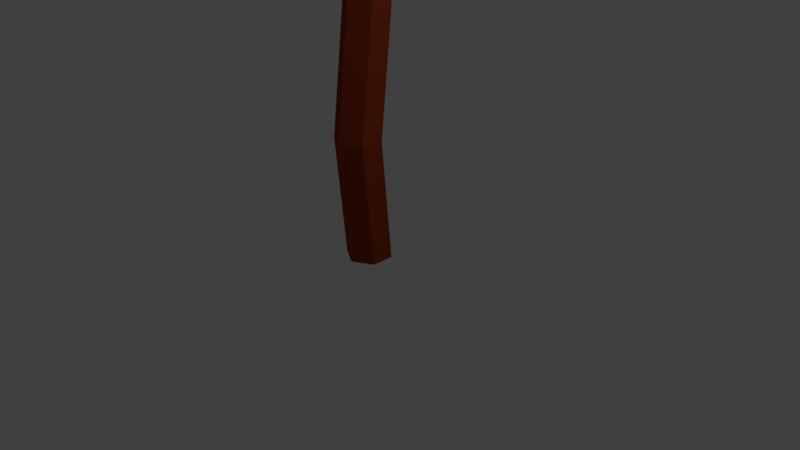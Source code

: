 # Source: deadtree.blend  (saved by Blender 2.78.0; exported with 4.5.12 LTS)
import bpy
from mathutils import Matrix  # noqa: F401  (used for matrix-valued properties, if any)

bpy.ops.wm.read_factory_settings(use_empty=True)
scene = bpy.context.scene
scene.name = 'Scene'

# ---- collections
col_collection_1 = bpy.data.collections.new('Collection 1'); scene.collection.children.link(col_collection_1)

# ---- materials (node trees are filled in below, after node groups)
mat_leaf = bpy.data.materials.new('Leaf')
mat_leaf.alpha_threshold = 0.0
mat_leaf.use_transparent_shadow = False
mat_leaf.diffuse_color = (0.0419, 0.4969, 0.07664, 1.0)
mat_leaf.roughness = 0.5
mat_bark = bpy.data.materials.new('Bark')
mat_bark.alpha_threshold = 0.0
mat_bark.use_transparent_shadow = False
mat_bark.diffuse_color = (0.3108, 0.04685, 0.01293, 1.0)
mat_bark.roughness = 0.5

# ---- material node trees

# ---- world
world_world = bpy.data.worlds.new('World'); scene.world = world_world
world_world.color = (0.05088, 0.05088, 0.05088)
world_world.use_sun_shadow = False
world_world.sun_shadow_jitter_overblur = 0.0
world_world.cycles.sampling_method = 'MANUAL'

# ---- cameras
cam_camera = bpy.data.cameras.new('Camera')
cam_camera.clip_end = 100.0
cam_camera.lens = 35.0
cam_camera.sensor_width = 32.0
cam_camera.sensor_height = 18.0
cam_camera.ortho_scale = 7.314
cam_camera.dof.focus_distance = 0.0
cam_camera.dof.aperture_fstop = 128.0

# ---- lights
light_lamp = bpy.data.lights.new('Lamp', 'POINT')
light_lamp.transmission_factor = 0.0
light_lamp.cutoff_distance = 30.0
light_lamp.energy = 100.0
light_lamp.shadow_buffer_clip_start = 1.001
light_lamp.shadow_soft_size = 0.1
light_lamp.shadow_maximum_resolution = 0.006
light_lamp.use_absolute_resolution = True

# ---- meshes
me_icosphere_003 = bpy.data.meshes.new('Icosphere.003')
me_icosphere_003.from_pydata([(-250.3, 898.8, -57.55), (-3.795e-06, 0.0, -30.0), (-3.795e-06, 600.0, -30.0), (25.98, 0.0, -15.0), (25.98, 600.0, -15.0), (25.98, 0.0, 15.0), (25.98, 600.0, 15.0), (-3.795e-06, 0.0, 30.0), (-3.795e-06, 600.0, 30.0), (-25.98, 0.0, 15.0), (-25.98, 600.0, 15.0), (-25.98, 0.0, -15.0), (-25.98, 600.0, -15.0), (4.946, 162.9, -11.03), (-17.69, 333.7, -50.52), (3.86, 461.0, -12.63), (29.84, 461.0, 2.368), (8.29, 333.7, -35.52), (30.93, 162.9, 3.974), (29.84, 461.0, 32.37), (8.29, 333.7, -5.518), (30.93, 162.9, 33.97), (3.86, 461.0, 47.37), (-17.69, 333.7, 9.482), (4.946, 162.9, 48.97), (-22.12, 461.0, 32.37), (-43.67, 333.7, -5.518), (-21.04, 162.9, 33.97), (-22.12, 461.0, 2.368), (-43.67, 333.7, -35.52), (-21.04, 162.9, 3.974), (94.12, 546.1, 177.2), (17.97, 518.1, 10.33), (90.29, 546.9, 177.2), (14.97, 529.6, 15.55), (88.64, 548.4, 180.4), (4.208, 530.9, 22.8), (90.82, 549.1, 183.6), (-3.55, 520.6, 24.84), (94.65, 548.3, 183.6), (-0.5455, 509.1, 19.62), (96.3, 546.8, 180.4), (10.22, 507.8, 12.37), (82.56, 511.8, 159.6), (81.49, 483.1, 101.1), (43.77, 506.4, 64.25), (40.77, 517.9, 69.46), (79.3, 491.5, 104.9), (80.58, 519.4, 163.0), (30.01, 519.2, 76.72), (71.47, 492.5, 110.2), (73.48, 520.3, 167.8), (22.25, 508.9, 78.76), (65.83, 485.0, 111.6), (68.36, 513.5, 169.1), (25.26, 497.4, 73.54), (68.02, 476.6, 107.8), (70.34, 505.8, 165.7), (36.02, 496.1, 66.28), (75.84, 475.6, 102.6), (77.44, 505.0, 160.9), (-252.6, 762.4, -30.07), (9.433, 553.7, -3.756), (-262.2, 749.8, -35.61), (-0.1025, 541.1, -9.303), (-270.8, 740.3, -24.7), (-8.713, 531.6, 1.61), (-269.8, 743.6, -8.239), (-7.788, 534.9, 18.07), (-260.3, 756.2, -2.692), (1.747, 547.5, 23.62), (-251.7, 765.7, -13.61), (10.36, 557.0, 12.7), (-187.9, 698.3, -18.12), (-97.44, 658.2, -15.41), (-57.03, 595.4, -5.167), (-66.56, 582.8, -10.71), (-107.0, 645.6, -20.95), (-197.5, 685.6, -23.66), (-75.18, 573.3, 0.1993), (-115.6, 636.1, -10.04), (-206.1, 676.2, -12.75), (-74.25, 576.6, 16.66), (-114.7, 639.4, 6.422), (-205.2, 679.4, 3.711), (-64.72, 589.2, 22.21), (-105.1, 652.0, 11.97), (-195.6, 692.1, 9.258), (-56.1, 598.7, 11.29), (-96.51, 661.5, 1.055), (-187.0, 701.5, -1.656)], [], [(15, 2, 4, 16), (16, 4, 6, 19), (19, 6, 8, 22), (22, 8, 10, 25), (4, 2, 12, 10, 8, 6), (25, 10, 12, 28), (28, 12, 2, 15), (1, 3, 5, 7, 9, 11), (11, 30, 13, 1), (30, 29, 14, 13), (29, 28, 15, 14), (9, 27, 30, 11), (27, 26, 29, 30), (26, 25, 28, 29), (7, 24, 27, 9), (24, 23, 26, 27), (23, 22, 25, 26), (5, 21, 24, 7), (21, 20, 23, 24), (20, 19, 22, 23), (3, 18, 21, 5), (18, 17, 20, 21), (17, 16, 19, 20), (1, 13, 18, 3), (13, 14, 17, 18), (14, 15, 16, 17), (45, 32, 34, 46), (46, 34, 36, 49), (49, 36, 38, 52), (52, 38, 40, 55), (34, 32, 42, 40, 38, 36), (55, 40, 42, 58), (58, 42, 32, 45), (31, 33, 35, 37, 39, 41), (41, 60, 43, 31), (60, 59, 44, 43), (59, 58, 45, 44), (39, 57, 60, 41), (57, 56, 59, 60), (56, 55, 58, 59), (37, 54, 57, 39), (54, 53, 56, 57), (53, 52, 55, 56), (35, 51, 54, 37), (51, 50, 53, 54), (50, 49, 52, 53), (33, 48, 51, 35), (48, 47, 50, 51), (47, 46, 49, 50), (31, 43, 48, 33), (43, 44, 47, 48), (44, 45, 46, 47), (75, 62, 64, 76), (76, 64, 66, 79), (79, 66, 68, 82), (82, 68, 70, 85), (64, 62, 72, 70, 68, 66), (85, 70, 72, 88), (88, 72, 62, 75), (61, 63, 65, 67, 69, 71), (71, 90, 73, 61), (90, 89, 74, 73), (89, 88, 75, 74), (69, 87, 90, 71), (87, 86, 89, 90), (86, 85, 88, 89), (67, 84, 87, 69), (84, 83, 86, 87), (83, 82, 85, 86), (65, 81, 84, 67), (81, 80, 83, 84), (80, 79, 82, 83), (63, 78, 81, 65), (78, 77, 80, 81), (77, 76, 79, 80), (61, 73, 78, 63), (73, 74, 77, 78), (74, 75, 76, 77)])
me_icosphere_003.polygons.foreach_set('use_smooth', [True] * 78)
me_icosphere_003.polygons.foreach_set('material_index', [1, 1, 1, 1, 1, 1, 1, 1, 1, 1, 1, 1, 1, 1, 1, 1, 1, 1, 1, 1, 1, 1, 1, 1, 1, 1, 1, 1, 1, 1, 1, 1, 1, 1, 1, 1, 1, 1, 1, 1, 1, 1, 1, 1, 1, 1, 1, 1, 1, 1, 1, 1, 1, 1, 1, 1, 1, 1, 1, 1, 1, 1, 1, 1, 1, 1, 1, 1, 1, 1, 1, 1, 1, 1, 1, 1, 1, 1])
_k = set([(1, 3), (1, 11), (1, 13), (2, 4), (2, 12), (2, 15), (3, 5), (3, 18), (4, 6), (4, 16), (5, 7), (5, 21), (6, 8), (6, 19), (7, 9), (7, 24), (8, 10), (8, 22), (9, 11), (9, 27), (10, 12), (10, 25), (11, 30), (12, 28), (13, 14), (13, 18), (13, 30), (14, 15), (14, 17), (14, 29), (15, 16), (15, 28), (16, 17), (16, 19), (17, 18), (17, 20), (18, 21), (19, 20), (19, 22), (20, 21), (20, 23), (21, 24), (22, 23), (22, 25), (23, 24), (23, 26), (24, 27), (25, 26), (25, 28), (26, 27), (26, 29), (27, 30), (28, 29), (29, 30), (31, 33), (31, 41), (31, 43), (32, 34), (32, 42), (32, 45), (33, 35), (33, 48), (34, 36), (34, 46), (35, 37), (35, 51), (36, 38), (36, 49), (37, 39), (37, 54), (38, 40), (38, 52), (39, 41), (39, 57), (40, 42), (40, 55), (41, 60), (42, 58), (43, 44), (43, 48), (43, 60), (44, 45), (44, 47), (44, 59), (45, 46), (45, 58), (46, 47), (46, 49), (47, 48), (47, 50), (48, 51), (49, 50), (49, 52), (50, 51), (50, 53), (51, 54), (52, 53), (52, 55), (53, 54), (53, 56), (54, 57), (55, 56), (55, 58), (56, 57), (56, 59), (57, 60), (58, 59), (59, 60), (61, 63), (61, 71), (61, 73), (62, 64), (62, 72), (62, 75), (63, 65), (63, 78), (64, 66), (64, 76), (65, 67), (65, 81), (66, 68), (66, 79), (67, 69), (67, 84), (68, 70), (68, 82), (69, 71), (69, 87), (70, 72), (70, 85), (71, 90), (72, 88), (73, 74), (73, 78), (73, 90), (74, 75), (74, 77), (74, 89), (75, 76), (75, 88), (76, 77), (76, 79), (77, 78), (77, 80), (78, 81), (79, 80), (79, 82), (80, 81), (80, 83), (81, 84), (82, 83), (82, 85), (83, 84), (83, 86), (84, 87), (85, 86), (85, 88), (86, 87), (86, 89), (87, 90), (88, 89), (89, 90)])
me_icosphere_003.attributes.new('sharp_edge', 'BOOLEAN', 'EDGE').data.foreach_set('value', [ (min(e.vertices), max(e.vertices)) in _k for e in me_icosphere_003.edges])
_uv = me_icosphere_003.uv_layers.new(name='UVMap')
_uv.uv.foreach_set('vector', [0.6561, 0.1833, 0.6413, 0.05953, 0.6567, 0.06125, 0.6716, 0.185, 0.6716, 0.185, 0.6567, 0.06125, 0.6829, 0.0612, 0.6978, 0.1849, 0.7706, 0.4689, 0.7626, 0.5903, 0.746, 0.5929, 0.754, 0.4715, 0.754, 0.4715, 0.746, 0.5929, 0.72, 0.5926, 0.728, 0.4712, 0.2306, 0.8538, 0.2078, 0.8671, 0.185, 0.8538, 0.185, 0.8271, 0.2078, 0.8138, 0.2306, 0.8271, 0.2954, 0.5226, 0.3013, 0.3985, 0.3163, 0.3981, 0.3104, 0.5222, 0.3104, 0.5222, 0.3163, 0.3981, 0.3426, 0.3982, 0.3367, 0.5223, 0.2306, 0.8531, 0.2306, 0.8265, 0.2528, 0.8138, 0.275, 0.8276, 0.275, 0.8542, 0.2528, 0.8669, 0.3163, 0.9327, 0.3104, 0.7879, 0.3366, 0.788, 0.3426, 0.9328, 0.3104, 0.7879, 0.3138, 0.635, 0.3401, 0.635, 0.3366, 0.788, 0.3138, 0.635, 0.3104, 0.5222, 0.3367, 0.5223, 0.3401, 0.635, 0.3013, 0.9331, 0.2954, 0.7883, 0.3104, 0.7879, 0.3163, 0.9327, 0.2954, 0.7883, 0.2988, 0.6354, 0.3138, 0.635, 0.3104, 0.7879, 0.2988, 0.6354, 0.2954, 0.5226, 0.3104, 0.5222, 0.3138, 0.635, 0.7432, 0.06212, 0.754, 0.2079, 0.728, 0.2075, 0.7172, 0.06177, 0.754, 0.2079, 0.7238, 0.3561, 0.6978, 0.3557, 0.728, 0.2075, 0.7238, 0.3561, 0.754, 0.4715, 0.728, 0.4712, 0.6978, 0.3557, 0.7598, 0.05953, 0.7706, 0.2053, 0.754, 0.2079, 0.7432, 0.06212, 0.7706, 0.2053, 0.7403, 0.3535, 0.7238, 0.3561, 0.754, 0.2079, 0.7403, 0.3535, 0.7706, 0.4689, 0.754, 0.4715, 0.7238, 0.3561, 0.6537, 0.5944, 0.6716, 0.45, 0.6978, 0.4499, 0.6799, 0.5944, 0.6716, 0.45, 0.6359, 0.2968, 0.6621, 0.2967, 0.6978, 0.4499, 0.6359, 0.2968, 0.6716, 0.185, 0.6978, 0.1849, 0.6621, 0.2967, 0.6383, 0.5927, 0.6561, 0.4483, 0.6716, 0.45, 0.6537, 0.5944, 0.6561, 0.4483, 0.6205, 0.295, 0.6359, 0.2968, 0.6716, 0.45, 0.6205, 0.295, 0.6561, 0.1833, 0.6716, 0.185, 0.6359, 0.2968, 0.5683, 0.419, 0.5833, 0.3698, 0.5934, 0.3749, 0.5783, 0.4241, 0.894, 0.1138, 0.8896, 0.06014, 0.901, 0.06083, 0.9054, 0.1145, 0.9054, 0.1145, 0.901, 0.06083, 0.908, 0.05953, 0.9124, 0.1132, 0.4809, 0.8822, 0.4972, 0.9178, 0.4867, 0.92, 0.4704, 0.8845, 0.5562, 0.5705, 0.5466, 0.5763, 0.537, 0.5705, 0.537, 0.5589, 0.5466, 0.5531, 0.5562, 0.5589, 0.1618, 0.8851, 0.1594, 0.9393, 0.1483, 0.9402, 0.1508, 0.886, 0.1508, 0.886, 0.1483, 0.9402, 0.1403, 0.9405, 0.1427, 0.8863, 0.5783, 0.5512, 0.5799, 0.5481, 0.583, 0.5481, 0.5845, 0.5512, 0.5829, 0.5542, 0.5798, 0.5542, 0.5934, 0.5288, 0.5593, 0.5073, 0.5649, 0.507, 0.5931, 0.5258, 0.5593, 0.5073, 0.537, 0.4537, 0.5432, 0.4534, 0.5649, 0.507, 0.1365, 0.8378, 0.1508, 0.886, 0.1427, 0.8863, 0.1306, 0.838, 0.4955, 0.7803, 0.4662, 0.8159, 0.4636, 0.8121, 0.4938, 0.7805, 0.1618, 0.7975, 0.1445, 0.8372, 0.1365, 0.8378, 0.1545, 0.798, 0.1445, 0.8372, 0.1618, 0.8851, 0.1508, 0.886, 0.1365, 0.8378, 0.4972, 0.7831, 0.4732, 0.8144, 0.4662, 0.8159, 0.4955, 0.7803, 0.4732, 0.8144, 0.4496, 0.8427, 0.4419, 0.8444, 0.4662, 0.8159, 0.4496, 0.8427, 0.4809, 0.8822, 0.4704, 0.8845, 0.4419, 0.8444, 0.583, 0.5481, 0.581, 0.532, 0.5845, 0.5288, 0.5845, 0.5512, 0.5783, 0.5288, 0.5783, 0.5655, 0.5702, 0.5661, 0.571, 0.5294, 0.4543, 0.8369, 0.4875, 0.8743, 0.4809, 0.8822, 0.4496, 0.8427, 0.5674, 0.5302, 0.5672, 0.5544, 0.5597, 0.5535, 0.5647, 0.5288, 0.9049, 0.2034, 0.8809, 0.1598, 0.8892, 0.1603, 0.9124, 0.2039, 0.8809, 0.1598, 0.894, 0.1138, 0.9054, 0.1145, 0.8892, 0.1603, 0.5702, 0.5309, 0.5702, 0.5612, 0.5672, 0.5544, 0.5674, 0.5302, 0.5649, 0.507, 0.5432, 0.4534, 0.5505, 0.4571, 0.5715, 0.5104, 0.5432, 0.4534, 0.5683, 0.419, 0.5783, 0.4241, 0.5505, 0.4571, 0.8827, 0.66, 0.8744, 0.5996, 0.885, 0.5944, 0.8933, 0.6549, 0.8933, 0.6549, 0.885, 0.5944, 0.8992, 0.5965, 0.9075, 0.657, 0.6063, 0.4943, 0.6063, 0.5536, 0.5934, 0.557, 0.5934, 0.4976, 0.9182, 0.5265, 0.9093, 0.5941, 0.8945, 0.5935, 0.9035, 0.5259, 0.5597, 0.5314, 0.5597, 0.5435, 0.5483, 0.5531, 0.537, 0.5505, 0.537, 0.5384, 0.5483, 0.5288, 0.9084, 0.6598, 0.9139, 0.6003, 0.9251, 0.5944, 0.9196, 0.6539, 0.9196, 0.6539, 0.9251, 0.5944, 0.939, 0.5975, 0.9335, 0.657, 0.9377, 0.8357, 0.9405, 0.8447, 0.9293, 0.8505, 0.9153, 0.8475, 0.9126, 0.8385, 0.9238, 0.8327, 0.5934, 0.4332, 0.5934, 0.3698, 0.6081, 0.3708, 0.6081, 0.4342, 0.9187, 0.7729, 0.9265, 0.6921, 0.9405, 0.6951, 0.9326, 0.7759, 0.5934, 0.494, 0.5934, 0.4342, 0.6081, 0.4345, 0.6081, 0.4943, 0.9126, 0.8385, 0.9075, 0.7787, 0.9187, 0.7729, 0.9238, 0.8327, 0.9075, 0.7787, 0.9153, 0.6979, 0.9265, 0.6921, 0.9187, 0.7729, 0.9153, 0.6979, 0.9084, 0.6598, 0.9196, 0.6539, 0.9265, 0.6921, 0.9222, 0.2975, 0.9255, 0.3793, 0.9107, 0.3786, 0.9074, 0.2969, 0.9255, 0.3793, 0.9024, 0.4614, 0.8877, 0.4607, 0.9107, 0.3786, 0.9024, 0.4614, 0.9182, 0.5265, 0.9035, 0.5259, 0.8877, 0.4607, 0.94, 0.05953, 0.9253, 0.1193, 0.9124, 0.1225, 0.9271, 0.06275, 0.9253, 0.1193, 0.9275, 0.2, 0.9146, 0.2032, 0.9124, 0.1225, 0.9097, 0.46, 0.9255, 0.5252, 0.9182, 0.5265, 0.9024, 0.4614, 0.8831, 0.8543, 0.8933, 0.7839, 0.9075, 0.786, 0.8973, 0.8564, 0.9378, 0.1251, 0.94, 0.2057, 0.9275, 0.2, 0.9253, 0.1193, 0.8721, 0.7125, 0.8933, 0.6549, 0.9075, 0.657, 0.8863, 0.7146, 0.8726, 0.8594, 0.8827, 0.789, 0.8933, 0.7839, 0.8831, 0.8543, 0.8827, 0.789, 0.8615, 0.7177, 0.8721, 0.7125, 0.8933, 0.7839, 0.8615, 0.7177, 0.8827, 0.66, 0.8933, 0.6549, 0.8721, 0.7125])
me_icosphere_003.materials.append(mat_leaf)
me_icosphere_003.materials.append(mat_bark)
me_icosphere_003.use_remesh_preserve_volume = False
me_icosphere_003.use_remesh_preserve_attributes = False
me_icosphere_003.use_mirror_vertex_groups = False
me_icosphere_003.update()
me_icosphere_003.normals_split_custom_set([tuple(v) for v in zip(*[iter([0.4978, -0.09392, -0.8622, 0.4978, -0.09392, -0.8622, 0.4978, -0.09392, -0.8622, 0.4978, -0.09392, -0.8622, 0.9996, 0.02777, 0.0, 0.9996, 0.02777, 0.0, 0.9996, 0.02777, 0.0, 0.9996, 0.02777, 0.0, 0.4963, 0.1212, 0.8596, 0.4963, 0.1212, 0.8596, 0.4963, 0.1212, 0.8596, 0.4963, 0.1212, 0.8596, -0.4978, 0.09392, 0.8622, -0.4978, 0.09392, 0.8622, -0.4978, 0.09392, 0.8622, -0.4978, 0.09392, 0.8622, 0.0, 1.0, 0.0, 0.0, 1.0, 0.0, 0.0, 1.0, 0.0, 0.0, 1.0, 0.0, 0.0, 1.0, 0.0, 0.0, 1.0, 0.0, -0.9996, -0.02777, 0.0, -0.9996, -0.02777, 0.0, -0.9996, -0.02777, 0.0, -0.9996, -0.02777, 0.0, -0.4963, -0.1212, -0.8596, -0.4963, -0.1212, -0.8596, -0.4963, -0.1212, -0.8596, -0.4963, -0.1212, -0.8596, 0.0, -1.0, 0.0, 0.0, -1.0, 0.0, 0.0, -1.0, 0.0, 0.0, -1.0, 0.0, 0.0, -1.0, 0.0, 0.0, -1.0, 0.0, -0.4967, 0.1153, -0.8602, -0.4967, 0.1153, -0.8602, -0.4967, 0.1153, -0.8602, -0.4967, 0.1153, -0.8602, -0.4831, -0.2575, -0.8368, -0.4831, -0.2575, -0.8368, -0.4831, -0.2575, -0.8368, -0.4831, -0.2575, -0.8368, -0.4731, 0.3238, -0.8194, -0.4731, 0.3238, -0.8194, -0.4731, 0.3238, -0.8194, -0.4731, 0.3238, -0.8194, -0.9995, 0.03035, 0.0, -0.9995, 0.03035, 0.0, -0.9995, 0.03035, 0.0, -0.9995, 0.03035, 0.0, -0.9913, -0.1314, 0.0, -0.9913, -0.1314, 0.0, -0.9913, -0.1314, 0.0, -0.9913, -0.1314, 0.0, -0.986, 0.1669, 0.0, -0.986, 0.1669, 0.0, -0.986, 0.1669, 0.0, -0.986, 0.1669, 0.0, -0.4982, -0.0854, 0.8629, -0.4982, -0.0854, 0.8629, -0.4982, -0.0854, 0.8629, -0.4982, -0.0854, 0.8629, -0.4956, 0.1328, 0.8584, -0.4956, 0.1328, 0.8584, -0.4956, 0.1328, 0.8584, -0.4956, 0.1328, 0.8584, -0.4927, -0.1705, 0.8533, -0.4927, -0.1705, 0.8533, -0.4927, -0.1705, 0.8533, -0.4927, -0.1705, 0.8533, 0.4967, -0.1153, 0.8602, 0.4967, -0.1153, 0.8602, 0.4967, -0.1153, 0.8602, 0.4967, -0.1153, 0.8602, 0.4831, 0.2575, 0.8368, 0.4831, 0.2575, 0.8368, 0.4831, 0.2575, 0.8368, 0.4831, 0.2575, 0.8368, 0.4731, -0.3238, 0.8194, 0.4731, -0.3238, 0.8194, 0.4731, -0.3238, 0.8194, 0.4731, -0.3238, 0.8194, 0.9995, -0.03035, 0.0, 0.9995, -0.03035, 0.0, 0.9995, -0.03035, 0.0, 0.9995, -0.03035, 0.0, 0.9913, 0.1314, 0.0, 0.9913, 0.1314, 0.0, 0.9913, 0.1314, 0.0, 0.9913, 0.1314, 0.0, 0.986, -0.1669, 0.0, 0.986, -0.1669, 0.0, 0.986, -0.1669, 0.0, 0.986, -0.1669, 0.0, 0.4982, 0.0854, -0.8629, 0.4982, 0.0854, -0.8629, 0.4982, 0.0854, -0.8629, 0.4982, 0.0854, -0.8629, 0.4956, -0.1328, -0.8584, 0.4956, -0.1328, -0.8584, 0.4956, -0.1328, -0.8584, 0.4956, -0.1328, -0.8584, 0.4927, 0.1705, -0.8533, 0.4927, 0.1705, -0.8533, 0.4927, 0.1705, -0.8533, 0.4927, 0.1705, -0.8533, 0.8654, 0.3748, -0.3326, 0.8654, 0.3748, -0.3326, 0.8654, 0.3748, -0.3326, 0.8654, 0.3748, -0.3326, 0.1958, 0.9735, 0.1181, 0.1958, 0.9735, 0.1181, 0.1958, 0.9735, 0.1181, 0.1958, 0.9735, 0.1181, -0.6684, 0.5931, 0.4489, -0.6684, 0.5931, 0.4489, -0.6684, 0.5931, 0.4489, -0.6684, 0.5931, 0.4489, -0.8654, -0.3748, 0.3326, -0.8654, -0.3748, 0.3326, -0.8654, -0.3748, 0.3326, -0.8654, -0.3748, 0.3326, -0.5243, 0.2333, -0.8189, -0.5243, 0.2333, -0.8189, -0.5243, 0.2333, -0.8189, -0.5243, 0.2333, -0.8189, -0.5243, 0.2333, -0.8189, -0.5243, 0.2333, -0.8189, -0.1958, -0.9735, -0.118, -0.1958, -0.9735, -0.118, -0.1958, -0.9735, -0.118, -0.1958, -0.9735, -0.118, 0.6684, -0.5931, -0.4489, 0.6684, -0.5931, -0.4489, 0.6684, -0.5931, -0.4489, 0.6684, -0.5931, -0.4489, 0.1871, 0.9234, -0.3352, 0.1871, 0.9234, -0.3352, 0.1871, 0.9234, -0.3352, 0.1871, 0.9234, -0.3352, 0.1871, 0.9234, -0.3352, 0.1871, 0.9234, -0.3352, 0.9159, -0.3965, 0.0625, 0.9159, -0.3965, 0.0625, 0.9159, -0.3965, 0.0625, 0.9159, -0.3965, 0.0625, 0.7956, -0.5496, 0.2549, 0.7956, -0.5496, 0.2549, 0.7956, -0.5496, 0.2549, 0.7956, -0.5496, 0.2549, 0.4413, -0.4827, -0.7565, 0.4413, -0.4827, -0.7565, 0.4413, -0.4827, -0.7565, 0.4413, -0.4827, -0.7565, 0.4791, -0.5486, 0.6852, 0.4791, -0.5486, 0.6852, 0.4791, -0.5486, 0.6852, 0.4791, -0.5486, 0.6852, 0.1899, -0.8791, 0.4372, 0.1899, -0.8791, 0.4372, 0.1899, -0.8791, 0.4372, 0.1899, -0.8791, 0.4372, -0.2683, -0.9349, -0.2324, -0.2683, -0.9349, -0.2324, -0.2683, -0.9349, -0.2324, -0.2683, -0.9349, -0.2324, -0.0001298, -0.3823, 0.924, -0.0001298, -0.3823, 0.924, -0.0001298, -0.3823, 0.924, -0.0001298, -0.3823, 0.924, -0.921, -0.3315, 0.2047, -0.921, -0.3315, 0.2047, -0.921, -0.3315, 0.2047, -0.921, -0.3315, 0.2047, -0.6823, -0.4404, 0.5835, -0.6823, -0.4404, 0.5835, -0.6823, -0.4404, 0.5835, -0.6823, -0.4404, 0.5835, -0.8729, 0.4813, 0.07958, -0.8729, 0.4813, 0.07958, -0.8729, 0.4813, 0.07958, -0.8729, 0.4813, 0.07958, -0.7973, 0.554, -0.2395, -0.7973, 0.554, -0.2395, -0.7973, 0.554, -0.2395, -0.7973, 0.554, -0.2395, -0.3724, 0.4424, 0.8158, -0.3724, 0.4424, 0.8158, -0.3724, 0.4424, 0.8158, -0.3724, 0.4424, 0.8158, -0.4806, 0.5461, -0.6861, -0.4806, 0.5461, -0.6861, -0.4806, 0.5461, -0.6861, -0.4806, 0.5461, -0.6861, -0.1787, 0.8886, -0.4224, -0.1787, 0.8886, -0.4224, -0.1787, 0.8886, -0.4224, -0.1787, 0.8886, -0.4224, 0.3203, 0.8927, 0.3171, 0.3203, 0.8927, 0.3171, 0.3203, 0.8927, 0.3171, 0.3203, 0.8927, 0.3171, 0.0877, 0.4319, -0.8977, 0.0877, 0.4319, -0.8977, 0.0877, 0.4319, -0.8977, 0.0877, 0.4319, -0.8977, 0.9312, 0.3203, -0.174, 0.9312, 0.3203, -0.174, 0.9312, 0.3203, -0.174, 0.9312, 0.3203, -0.174, 0.753, 0.4229, -0.5041, 0.753, 0.4229, -0.5041, 0.753, 0.4229, -0.5041, 0.753, 0.4229, -0.5041, 0.1897, 0.2704, -0.9439, 0.1897, 0.2704, -0.9439, 0.1897, 0.2704, -0.9439, 0.1897, 0.2704, -0.9439, -0.3376, -0.5637, -0.7538, -0.3376, -0.5637, -0.7538, -0.3376, -0.5637, -0.7538, -0.3376, -0.5637, -0.7538, -0.5244, -0.8294, 0.1925, -0.5244, -0.8294, 0.1925, -0.5244, -0.8294, 0.1925, -0.5244, -0.8294, 0.1925, -0.1897, -0.2704, 0.9439, -0.1897, -0.2704, 0.9439, -0.1897, -0.2704, 0.9439, -0.1897, -0.2704, 0.9439, 0.7798, -0.6211, 0.0783, 0.7798, -0.6211, 0.0783, 0.7798, -0.6211, 0.0783, 0.7798, -0.6211, 0.0783, 0.7798, -0.6211, 0.0783, 0.7798, -0.6211, 0.0783, 0.3376, 0.5637, 0.7538, 0.3376, 0.5637, 0.7538, 0.3376, 0.5637, 0.7538, 0.3376, 0.5637, 0.7538, 0.5244, 0.8294, -0.1925, 0.5244, 0.8294, -0.1925, 0.5244, 0.8294, -0.1925, 0.5244, 0.8294, -0.1925, -0.7799, 0.6211, -0.0783, -0.7799, 0.6211, -0.0783, -0.7799, 0.6211, -0.0783, -0.7799, 0.6211, -0.0783, -0.7799, 0.6211, -0.0783, -0.7799, 0.6211, -0.0783, 0.7093, 0.6831, -0.1741, 0.7093, 0.6831, -0.1741, 0.7093, 0.6831, -0.1741, 0.7093, 0.6831, -0.1741, 0.4017, 0.894, -0.1983, 0.4017, 0.894, -0.1983, 0.4017, 0.894, -0.1983, 0.4017, 0.894, -0.1983, 0.8425, 0.5177, -0.1491, 0.8425, 0.5177, -0.1491, 0.8425, 0.5177, -0.1491, 0.8425, 0.5177, -0.1491, 0.3829, 0.5276, 0.7583, 0.3829, 0.5276, 0.7583, 0.3829, 0.5276, 0.7583, 0.3829, 0.5276, 0.7583, 0.2539, 0.6235, 0.7394, 0.2539, 0.6235, 0.7394, 0.2539, 0.6235, 0.7394, 0.2539, 0.6235, 0.7394, 0.4845, 0.4354, 0.7587, 0.4845, 0.4354, 0.7587, 0.4845, 0.4354, 0.7587, 0.4845, 0.4354, 0.7587, -0.3297, -0.1592, 0.9305, -0.3297, -0.1592, 0.9305, -0.3297, -0.1592, 0.9305, -0.3297, -0.1592, 0.9305, -0.1582, -0.2936, 0.9427, -0.1582, -0.2936, 0.9427, -0.1582, -0.2936, 0.9427, -0.1582, -0.2936, 0.9427, -0.3932, -0.104, 0.9135, -0.3932, -0.104, 0.9135, -0.3932, -0.104, 0.9135, -0.3932, -0.104, 0.9135, -0.7093, -0.6831, 0.1741, -0.7093, -0.6831, 0.1741, -0.7093, -0.6831, 0.1741, -0.7093, -0.6831, 0.1741, -0.4017, -0.894, 0.1984, -0.4017, -0.894, 0.1984, -0.4017, -0.894, 0.1984, -0.4017, -0.894, 0.1984, -0.8425, -0.5177, 0.1491, -0.8425, -0.5177, 0.1491, -0.8425, -0.5177, 0.1491, -0.8425, -0.5177, 0.1491, -0.3829, -0.5276, -0.7583, -0.3829, -0.5276, -0.7583, -0.3829, -0.5276, -0.7583, -0.3829, -0.5276, -0.7583, -0.2539, -0.6235, -0.7394, -0.2539, -0.6235, -0.7394, -0.2539, -0.6235, -0.7394, -0.2539, -0.6235, -0.7394, -0.4845, -0.4354, -0.7587, -0.4845, -0.4354, -0.7587, -0.4845, -0.4354, -0.7587, -0.4845, -0.4354, -0.7587, 0.3297, 0.1592, -0.9305, 0.3297, 0.1592, -0.9305, 0.3297, 0.1592, -0.9305, 0.3297, 0.1592, -0.9305, 0.1582, 0.2936, -0.9427, 0.1582, 0.2936, -0.9427, 0.1582, 0.2936, -0.9427, 0.1582, 0.2936, -0.9427, 0.3932, 0.104, -0.9135, 0.3932, 0.104, -0.9135, 0.3932, 0.104, -0.9135, 0.3932, 0.104, -0.9135])] * 3)])

# ---- objects
ob_tree_007 = bpy.data.objects.new('Tree.007', me_icosphere_003)
ob_lamp = bpy.data.objects.new('Lamp', light_lamp)
ob_camera = bpy.data.objects.new('Camera', cam_camera)

# ---- transforms, parenting, visibility, modifiers, constraints
ob_tree_007.location = (0.0, 0.0, 0.0)
ob_tree_007.rotation_euler = (1.571, -0.0, 0.0)
ob_tree_007.scale = (0.01, 0.01, 0.01)
ob_tree_007.color = (0.8, 0.8, 0.8, 1.0)
ob_tree_007.lineart.crease_threshold = 0.0
ob_lamp.location = (4.076, 1.005, 5.904)
ob_lamp.rotation_euler = (0.6503, 0.05522, 1.866)
ob_lamp.lock_rotations_4d = False
ob_lamp.empty_display_type = 'ARROWS'
ob_lamp.color = (0.0, 0.0, 0.0, 0.0)
ob_lamp.lineart.crease_threshold = 0.0
ob_camera.location = (7.481, -6.508, 5.344)
ob_camera.rotation_euler = (1.109, 0.0, 0.8149)
ob_camera.lock_rotations_4d = False
ob_camera.empty_display_type = 'ARROWS'
ob_camera.color = (0.0, 0.0, 0.0, 0.0)
ob_camera.display_type = 'WIRE'
ob_camera.lineart.crease_threshold = 0.0

# ---- collection membership
col_collection_1.objects.link(ob_tree_007)
col_collection_1.objects.link(ob_lamp)
col_collection_1.objects.link(ob_camera)

# ---- scene / render settings (as saved in the file)
scene.camera = ob_camera
scene.frame_start = 1; scene.frame_end = 250; scene.frame_set(0)
scene.render.engine = 'BLENDER_EEVEE_NEXT'
scene.render.resolution_percentage = 50
scene.render.dither_intensity = 0.0
scene.cycles.use_denoising = False
scene.cycles.samples = 128
scene.cycles.sampling_pattern = 'TABULATED_SOBOL'
scene.cycles.light_sampling_threshold = 0.0
scene.cycles.use_adaptive_sampling = False
scene.cycles.use_light_tree = False
scene.cycles.blur_glossy = 0.0
scene.cycles.sample_clamp_indirect = 0.0
scene.view_settings.view_transform = 'Standard'
bpy.context.view_layer.update()
